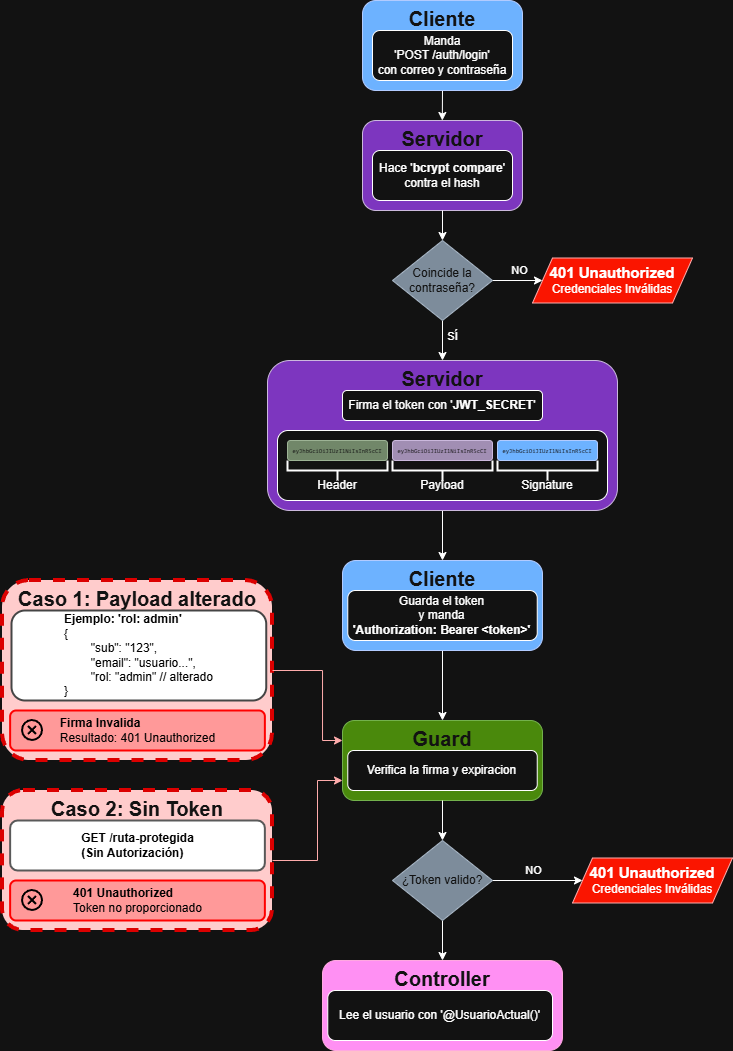

The diagram above was exported from draw.io. Its source (the exported page's mxGraphModel, read from the mxfile embedded in the PNG):
<mxGraphModel dx="1825" dy="-542" grid="1" gridSize="10" guides="1" tooltips="1" connect="1" arrows="1" fold="1" page="1" pageScale="1" pageWidth="850" pageHeight="1100" math="0" shadow="0">
  <root>
    <mxCell id="0" />
    <mxCell id="1" parent="0" />
    <mxCell id="JPGH37ELjg2LM0Ue_J6d-47" edge="1" parent="1" source="JPGH37ELjg2LM0Ue_J6d-44" style="edgeStyle=orthogonalEdgeStyle;rounded=0;orthogonalLoop=1;jettySize=auto;html=1;exitX=1;exitY=0.5;exitDx=0;exitDy=0;entryX=0;entryY=0.5;entryDx=0;entryDy=0;" target="JPGH37ELjg2LM0Ue_J6d-46">
      <mxGeometry relative="1" as="geometry" />
    </mxCell>
    <mxCell id="JPGH37ELjg2LM0Ue_J6d-48" connectable="0" parent="JPGH37ELjg2LM0Ue_J6d-47" style="edgeLabel;html=1;align=center;verticalAlign=middle;resizable=0;points=[];" value="NO" vertex="1">
      <mxGeometry relative="1" x="-0.0991" y="1" as="geometry">
        <mxPoint x="4" y="-9" as="offset" />
      </mxGeometry>
    </mxCell>
    <mxCell id="JPGH37ELjg2LM0Ue_J6d-50" edge="1" parent="1" source="JPGH37ELjg2LM0Ue_J6d-44" style="edgeStyle=orthogonalEdgeStyle;rounded=0;orthogonalLoop=1;jettySize=auto;html=1;exitX=0.5;exitY=1;exitDx=0;exitDy=0;entryX=0.5;entryY=0;entryDx=0;entryDy=0;" target="JPGH37ELjg2LM0Ue_J6d-61">
      <mxGeometry relative="1" as="geometry">
        <mxPoint x="-400" y="1480" as="targetPoint" />
      </mxGeometry>
    </mxCell>
    <mxCell id="JPGH37ELjg2LM0Ue_J6d-51" connectable="0" parent="JPGH37ELjg2LM0Ue_J6d-50" style="edgeLabel;html=1;align=center;verticalAlign=middle;resizable=0;points=[];" value="SÍ" vertex="1">
      <mxGeometry relative="1" x="-0.2448" y="1" as="geometry">
        <mxPoint x="9" as="offset" />
      </mxGeometry>
    </mxCell>
    <mxCell id="JPGH37ELjg2LM0Ue_J6d-44" parent="1" style="rhombus;whiteSpace=wrap;html=1;fillColor=#647687;fontColor=#ffffff;strokeColor=#314354;" value="Coincide la&lt;div&gt;contraseña?&lt;/div&gt;" vertex="1">
      <mxGeometry height="80" width="100" x="-450" y="1360" as="geometry" />
    </mxCell>
    <mxCell id="JPGH37ELjg2LM0Ue_J6d-46" parent="1" style="shape=parallelogram;perimeter=parallelogramPerimeter;whiteSpace=wrap;html=1;fixedSize=1;fillColor=light-dark(#e51400, #fa1500);fontColor=#ffffff;strokeColor=#B20000;" value="&lt;b&gt;&lt;font style=&quot;font-size: 15px; color: light-dark(rgb(0, 0, 0), rgb(255, 255, 255));&quot;&gt;401 Unauthorized&lt;/font&gt;&lt;/b&gt;&lt;div&gt;&lt;font style=&quot;color: light-dark(rgb(0, 0, 0), rgb(255, 255, 255));&quot;&gt;Credenciales Inválidas&lt;/font&gt;&lt;/div&gt;" vertex="1">
      <mxGeometry height="45" width="160" x="-310" y="1377.5" as="geometry" />
    </mxCell>
    <mxCell id="JPGH37ELjg2LM0Ue_J6d-54" connectable="0" parent="1" style="group;fontSize=10;" value="" vertex="1">
      <mxGeometry height="90" width="160" x="-480" y="1120" as="geometry" />
    </mxCell>
    <mxCell id="JPGH37ELjg2LM0Ue_J6d-58" edge="1" parent="JPGH37ELjg2LM0Ue_J6d-54" source="JPGH37ELjg2LM0Ue_J6d-37" style="edgeStyle=orthogonalEdgeStyle;rounded=0;orthogonalLoop=1;jettySize=auto;html=1;exitX=0.5;exitY=1;exitDx=0;exitDy=0;">
      <mxGeometry relative="1" as="geometry">
        <mxPoint x="79.82758620689651" y="120" as="targetPoint" />
      </mxGeometry>
    </mxCell>
    <mxCell id="JPGH37ELjg2LM0Ue_J6d-37" parent="JPGH37ELjg2LM0Ue_J6d-54" style="rounded=1;whiteSpace=wrap;verticalAlign=top;labelBackgroundColor=none;fillColor=#0050ef;fontColor=#ffffff;strokeColor=#001DBC;align=center;html=1;fontSize=20;fontStyle=1" value="Cliente" vertex="1">
      <mxGeometry height="90" width="160" as="geometry" />
    </mxCell>
    <mxCell id="JPGH37ELjg2LM0Ue_J6d-53" parent="JPGH37ELjg2LM0Ue_J6d-54" style="rounded=1;whiteSpace=wrap;html=1;fontSize=12;" value="&lt;span style=&quot;white-space: nowrap;&quot;&gt;&lt;font&gt;Manda&lt;/font&gt;&lt;/span&gt;&lt;div style=&quot;white-space: nowrap;&quot;&gt;&lt;font&gt;'POST /auth/login'&lt;/font&gt;&lt;/div&gt;&lt;div style=&quot;white-space: nowrap;&quot;&gt;&lt;font&gt;con correo y contraseña&lt;/font&gt;&lt;/div&gt;" vertex="1">
      <mxGeometry height="50" width="140" x="10" y="30" as="geometry" />
    </mxCell>
    <mxCell id="JPGH37ELjg2LM0Ue_J6d-55" connectable="0" parent="1" style="group" value="" vertex="1">
      <mxGeometry height="90" width="160" x="-480" y="1240" as="geometry" />
    </mxCell>
    <mxCell id="JPGH37ELjg2LM0Ue_J6d-56" parent="JPGH37ELjg2LM0Ue_J6d-55" style="rounded=1;whiteSpace=wrap;verticalAlign=top;labelBackgroundColor=none;fillColor=light-dark(#76608a, #7d36bf);fontColor=#ffffff;strokeColor=#432D57;align=center;html=1;fontSize=20;fontStyle=1" value="Servidor" vertex="1">
      <mxGeometry height="90" width="160" as="geometry" />
    </mxCell>
    <mxCell id="JPGH37ELjg2LM0Ue_J6d-57" parent="JPGH37ELjg2LM0Ue_J6d-55" style="rounded=1;whiteSpace=wrap;html=1;fontSize=12;" value="&lt;span style=&quot;text-wrap-mode: nowrap;&quot;&gt;Hace '&lt;b&gt;bcrypt compare&lt;/b&gt;'&lt;/span&gt;&lt;div&gt;&lt;span style=&quot;text-wrap-mode: nowrap;&quot;&gt;contra el hash&lt;/span&gt;&lt;/div&gt;" vertex="1">
      <mxGeometry height="50" width="140" x="10" y="30" as="geometry" />
    </mxCell>
    <mxCell id="JPGH37ELjg2LM0Ue_J6d-59" edge="1" parent="1" source="JPGH37ELjg2LM0Ue_J6d-56" style="edgeStyle=orthogonalEdgeStyle;rounded=0;orthogonalLoop=1;jettySize=auto;html=1;exitX=0.5;exitY=1;exitDx=0;exitDy=0;entryX=0.5;entryY=0;entryDx=0;entryDy=0;" target="JPGH37ELjg2LM0Ue_J6d-44">
      <mxGeometry relative="1" as="geometry" />
    </mxCell>
    <mxCell id="JPGH37ELjg2LM0Ue_J6d-81" edge="1" parent="1" source="JPGH37ELjg2LM0Ue_J6d-61" style="edgeStyle=orthogonalEdgeStyle;rounded=0;orthogonalLoop=1;jettySize=auto;html=1;exitX=0.5;exitY=1;exitDx=0;exitDy=0;entryX=0.5;entryY=0;entryDx=0;entryDy=0;" target="JPGH37ELjg2LM0Ue_J6d-79">
      <mxGeometry relative="1" as="geometry" />
    </mxCell>
    <mxCell id="JPGH37ELjg2LM0Ue_J6d-61" parent="1" style="rounded=1;whiteSpace=wrap;verticalAlign=top;labelBackgroundColor=none;fillColor=light-dark(#76608a, #7d36bf);fontColor=#ffffff;strokeColor=#432D57;align=center;html=1;fontSize=20;fontStyle=1;container=0;" value="Servidor" vertex="1">
      <mxGeometry height="150" width="350" x="-575" y="1480" as="geometry" />
    </mxCell>
    <mxCell id="JPGH37ELjg2LM0Ue_J6d-62" parent="1" style="rounded=1;whiteSpace=wrap;html=1;container=0;fontSize=12;" value="&lt;span style=&quot;text-wrap-mode: nowrap;&quot;&gt;&lt;font&gt;Firma el token con '&lt;b&gt;JWT_SECRET&lt;/b&gt;'&lt;/font&gt;&lt;/span&gt;" vertex="1">
      <mxGeometry height="30" width="200" x="-500" y="1510" as="geometry" />
    </mxCell>
    <mxCell id="JPGH37ELjg2LM0Ue_J6d-63" parent="1" style="rounded=1;whiteSpace=wrap;html=1;container=0;" value="" vertex="1">
      <mxGeometry height="70" width="330" x="-565" y="1550" as="geometry" />
    </mxCell>
    <mxCell id="JPGH37ELjg2LM0Ue_J6d-68" connectable="0" parent="1" style="group" value="" vertex="1">
      <mxGeometry height="60" width="100" x="-555" y="1560" as="geometry" />
    </mxCell>
    <mxCell id="JPGH37ELjg2LM0Ue_J6d-65" parent="JPGH37ELjg2LM0Ue_J6d-68" style="strokeWidth=2;html=1;shape=mxgraph.flowchart.annotation_2;align=left;labelPosition=right;pointerEvents=1;rotation=-90;container=0;" value="" vertex="1">
      <mxGeometry height="100" width="20" x="40" y="-20" as="geometry" />
    </mxCell>
    <mxCell id="JPGH37ELjg2LM0Ue_J6d-64" parent="JPGH37ELjg2LM0Ue_J6d-68" style="rounded=1;whiteSpace=wrap;html=1;labelBackgroundColor=none;fillStyle=solid;fillColor=#6d8764;strokeColor=#3A5431;fontColor=#ffffff;container=0;" value="&lt;div style=&quot;font-family: Consolas, &amp;quot;Courier New&amp;quot;, monospace; line-height: 19px; white-space: pre;&quot;&gt;&lt;span style=&quot;&quot;&gt;&lt;font style=&quot;font-size: 6px;&quot;&gt;eyJhbGciOiJIUzI1NiIsInR5cCI&lt;/font&gt;&lt;/span&gt;&lt;/div&gt;" vertex="1">
      <mxGeometry height="20" width="100" as="geometry" />
    </mxCell>
    <mxCell id="JPGH37ELjg2LM0Ue_J6d-66" parent="JPGH37ELjg2LM0Ue_J6d-68" style="text;html=1;whiteSpace=wrap;strokeColor=none;fillColor=none;align=center;verticalAlign=middle;rounded=0;container=0;" value="Header" vertex="1">
      <mxGeometry height="30" width="60" x="20" y="30" as="geometry" />
    </mxCell>
    <mxCell id="JPGH37ELjg2LM0Ue_J6d-69" connectable="0" parent="1" style="group" value="" vertex="1">
      <mxGeometry height="60" width="100" x="-450" y="1560" as="geometry" />
    </mxCell>
    <mxCell id="JPGH37ELjg2LM0Ue_J6d-70" parent="JPGH37ELjg2LM0Ue_J6d-69" style="strokeWidth=2;html=1;shape=mxgraph.flowchart.annotation_2;align=left;labelPosition=right;pointerEvents=1;rotation=-90;container=0;" value="" vertex="1">
      <mxGeometry height="100" width="20" x="40" y="-20" as="geometry" />
    </mxCell>
    <mxCell id="JPGH37ELjg2LM0Ue_J6d-71" parent="JPGH37ELjg2LM0Ue_J6d-69" style="rounded=1;whiteSpace=wrap;html=1;labelBackgroundColor=none;fillStyle=solid;fillColor=#76608a;strokeColor=#432D57;fontColor=#ffffff;container=0;" value="&lt;div style=&quot;font-family: Consolas, &amp;quot;Courier New&amp;quot;, monospace; line-height: 19px; white-space: pre;&quot;&gt;&lt;span style=&quot;&quot;&gt;&lt;font style=&quot;font-size: 6px;&quot;&gt;eyJhbGciOiJIUzI1NiIsInR5cCI&lt;/font&gt;&lt;/span&gt;&lt;/div&gt;" vertex="1">
      <mxGeometry height="20" width="100" as="geometry" />
    </mxCell>
    <mxCell id="JPGH37ELjg2LM0Ue_J6d-72" parent="JPGH37ELjg2LM0Ue_J6d-69" style="text;html=1;whiteSpace=wrap;strokeColor=none;fillColor=none;align=center;verticalAlign=middle;rounded=0;container=0;" value="Payload" vertex="1">
      <mxGeometry height="30" width="60" x="20" y="30" as="geometry" />
    </mxCell>
    <mxCell id="JPGH37ELjg2LM0Ue_J6d-73" connectable="0" parent="1" style="group" value="" vertex="1">
      <mxGeometry height="60" width="100" x="-345" y="1560" as="geometry" />
    </mxCell>
    <mxCell id="JPGH37ELjg2LM0Ue_J6d-74" parent="JPGH37ELjg2LM0Ue_J6d-73" style="strokeWidth=2;html=1;shape=mxgraph.flowchart.annotation_2;align=left;labelPosition=right;pointerEvents=1;rotation=-90;container=0;" value="" vertex="1">
      <mxGeometry height="100" width="20" x="40" y="-20" as="geometry" />
    </mxCell>
    <mxCell id="JPGH37ELjg2LM0Ue_J6d-75" parent="JPGH37ELjg2LM0Ue_J6d-73" style="rounded=1;whiteSpace=wrap;html=1;labelBackgroundColor=none;fillStyle=solid;fillColor=#0050ef;strokeColor=#001DBC;fontColor=#ffffff;container=0;" value="&lt;div style=&quot;font-family: Consolas, &amp;quot;Courier New&amp;quot;, monospace; line-height: 19px; white-space: pre;&quot;&gt;&lt;span style=&quot;&quot;&gt;&lt;font style=&quot;font-size: 6px;&quot;&gt;eyJhbGciOiJIUzI1NiIsInR5cCI&lt;/font&gt;&lt;/span&gt;&lt;/div&gt;" vertex="1">
      <mxGeometry height="20" width="100" as="geometry" />
    </mxCell>
    <mxCell id="JPGH37ELjg2LM0Ue_J6d-76" parent="JPGH37ELjg2LM0Ue_J6d-73" style="text;html=1;whiteSpace=wrap;strokeColor=none;fillColor=none;align=center;verticalAlign=middle;rounded=0;container=0;" value="Signature" vertex="1">
      <mxGeometry height="30" width="60" x="20" y="30" as="geometry" />
    </mxCell>
    <mxCell id="JPGH37ELjg2LM0Ue_J6d-78" edge="1" parent="1" source="JPGH37ELjg2LM0Ue_J6d-79" style="edgeStyle=orthogonalEdgeStyle;rounded=0;orthogonalLoop=1;jettySize=auto;html=1;exitX=0.5;exitY=1;exitDx=0;exitDy=0;entryX=0.5;entryY=0;entryDx=0;entryDy=0;" target="JPGH37ELjg2LM0Ue_J6d-84">
      <mxGeometry relative="1" as="geometry">
        <mxPoint x="-395.97096188747736" y="1800" as="targetPoint" />
      </mxGeometry>
    </mxCell>
    <mxCell id="JPGH37ELjg2LM0Ue_J6d-82" connectable="0" parent="1" style="group" value="" vertex="1">
      <mxGeometry height="90" width="200" x="-500" y="1680" as="geometry" />
    </mxCell>
    <mxCell id="JPGH37ELjg2LM0Ue_J6d-79" parent="JPGH37ELjg2LM0Ue_J6d-82" style="rounded=1;whiteSpace=wrap;verticalAlign=top;labelBackgroundColor=none;fillColor=#0050ef;fontColor=#ffffff;strokeColor=#001DBC;align=center;html=1;fontSize=20;fontStyle=1;container=0;" value="Cliente" vertex="1">
      <mxGeometry height="90" width="200" as="geometry" />
    </mxCell>
    <mxCell id="JPGH37ELjg2LM0Ue_J6d-80" parent="JPGH37ELjg2LM0Ue_J6d-82" style="rounded=1;whiteSpace=wrap;html=1;fontSize=12;container=0;" value="&lt;span style=&quot;text-wrap-mode: nowrap;&quot;&gt;Guarda el token&lt;/span&gt;&lt;div&gt;&lt;span style=&quot;text-wrap-mode: nowrap;&quot;&gt;y manda&lt;/span&gt;&lt;/div&gt;&lt;div&gt;&lt;span style=&quot;text-wrap-mode: nowrap;&quot;&gt;&lt;b&gt;'Authorization: Bearer &amp;lt;token&amp;gt;'&lt;/b&gt;&lt;/span&gt;&lt;/div&gt;" vertex="1">
      <mxGeometry height="50" width="189.47" x="5.269999999999982" y="30" as="geometry" />
    </mxCell>
    <mxCell id="JPGH37ELjg2LM0Ue_J6d-83" connectable="0" parent="1" style="group" value="" vertex="1">
      <mxGeometry height="90" width="200" x="-500" y="1840" as="geometry" />
    </mxCell>
    <mxCell id="JPGH37ELjg2LM0Ue_J6d-84" parent="JPGH37ELjg2LM0Ue_J6d-83" style="rounded=1;whiteSpace=wrap;verticalAlign=top;labelBackgroundColor=none;fillColor=#60a917;fontColor=#ffffff;strokeColor=#2D7600;align=center;html=1;fontSize=20;fontStyle=1;container=0;" value="Guard" vertex="1">
      <mxGeometry height="80" width="200" as="geometry" />
    </mxCell>
    <mxCell id="JPGH37ELjg2LM0Ue_J6d-85" parent="JPGH37ELjg2LM0Ue_J6d-83" style="rounded=1;whiteSpace=wrap;html=1;fontSize=12;container=0;" value="&lt;span style=&quot;text-wrap-mode: nowrap;&quot;&gt;Verifica la firma y expiracion&lt;/span&gt;" vertex="1">
      <mxGeometry height="40" width="189.47" x="5.27" y="30" as="geometry" />
    </mxCell>
    <mxCell id="JPGH37ELjg2LM0Ue_J6d-92" connectable="0" parent="1" style="group" value="" vertex="1">
      <mxGeometry height="180" width="270" x="-840" y="1700" as="geometry" />
    </mxCell>
    <mxCell id="JPGH37ELjg2LM0Ue_J6d-88" parent="JPGH37ELjg2LM0Ue_J6d-92" style="rounded=1;whiteSpace=wrap;verticalAlign=top;labelBackgroundColor=none;fillColor=light-dark(#E51400,#FFCCCC);fontColor=#ffffff;strokeColor=light-dark(#000000,#DC0000);align=center;html=1;fontSize=20;fontStyle=1;container=0;strokeWidth=4;dashed=1;" value="Caso 1: Payload alterado" vertex="1">
      <mxGeometry height="180" width="270" as="geometry" />
    </mxCell>
    <mxCell id="JPGH37ELjg2LM0Ue_J6d-89" parent="JPGH37ELjg2LM0Ue_J6d-92" style="rounded=1;whiteSpace=wrap;html=1;fontSize=12;container=0;fillColor=light-dark(#FFFFFF,#FFFFFF);fontColor=light-dark(#000000,#000000);strokeColor=light-dark(#000000,#454545);strokeWidth=2;" value="&lt;div style=&quot;text-align: left;&quot;&gt;&lt;span style=&quot;white-space: nowrap; background-color: transparent;&quot;&gt;&lt;b&gt;Ejemplo: 'rol: admin'&lt;/b&gt;&lt;/span&gt;&lt;/div&gt;&lt;div style=&quot;text-align: left;&quot;&gt;&lt;span style=&quot;text-wrap-mode: nowrap;&quot;&gt;{&lt;/span&gt;&lt;/div&gt;&lt;div style=&quot;text-align: left;&quot;&gt;&lt;span style=&quot;text-wrap-mode: nowrap;&quot;&gt;&lt;span style=&quot;white-space: pre;&quot;&gt;&#09;&lt;/span&gt;&quot;sub&quot;: &quot;123&quot;,&lt;br&gt;&lt;/span&gt;&lt;/div&gt;&lt;div style=&quot;text-align: left;&quot;&gt;&lt;span style=&quot;text-wrap-mode: nowrap;&quot;&gt;&lt;span style=&quot;white-space: pre;&quot;&gt;&#09;&lt;/span&gt;&quot;email&quot;: &quot;usuario...&quot;,&lt;br&gt;&lt;/span&gt;&lt;/div&gt;&lt;div style=&quot;text-align: left;&quot;&gt;&lt;span style=&quot;text-wrap-mode: nowrap;&quot;&gt;&lt;span style=&quot;white-space: pre;&quot;&gt;&#09;&lt;/span&gt;&quot;rol: &quot;admin&quot; // alterado&lt;br&gt;&lt;/span&gt;&lt;/div&gt;&lt;div style=&quot;text-align: left;&quot;&gt;&lt;span style=&quot;text-wrap-mode: nowrap;&quot;&gt;}&lt;/span&gt;&lt;/div&gt;" vertex="1">
      <mxGeometry height="90" width="254.74" x="9" y="30" as="geometry" />
    </mxCell>
    <mxCell id="JPGH37ELjg2LM0Ue_J6d-90" parent="JPGH37ELjg2LM0Ue_J6d-92" style="rounded=1;whiteSpace=wrap;html=1;fontSize=12;container=0;fillColor=light-dark(#FFFFFF,#FF9999);fontColor=light-dark(#000000,#000000);strokeColor=light-dark(#000000,#FF0000);strokeWidth=2;" value="&lt;div style=&quot;text-align: left;&quot;&gt;&lt;span style=&quot;text-wrap-mode: nowrap;&quot;&gt;&lt;b&gt;Firma Invalida&lt;/b&gt;&lt;/span&gt;&lt;/div&gt;&lt;div style=&quot;text-align: left;&quot;&gt;&lt;span style=&quot;text-wrap-mode: nowrap;&quot;&gt;Resultado: 401 Unauthorized&lt;/span&gt;&lt;/div&gt;" vertex="1">
      <mxGeometry height="40" width="254.74" x="7.6299999999999955" y="130" as="geometry" />
    </mxCell>
    <mxCell id="JPGH37ELjg2LM0Ue_J6d-91" parent="JPGH37ELjg2LM0Ue_J6d-92" style="shape=image;html=1;verticalAlign=top;verticalLabelPosition=bottom;labelBackgroundColor=#ffffff;imageAspect=0;aspect=fixed;image=https://icons.diagrams.net/icon-cache1/Basic-2519/circle-x-813.svg" value="" vertex="1">
      <mxGeometry height="24" width="24" x="18" y="138" as="geometry" />
    </mxCell>
    <mxCell id="JPGH37ELjg2LM0Ue_J6d-98" edge="1" parent="1" source="JPGH37ELjg2LM0Ue_J6d-88" style="edgeStyle=orthogonalEdgeStyle;rounded=0;orthogonalLoop=1;jettySize=auto;html=1;exitX=1;exitY=0.5;exitDx=0;exitDy=0;entryX=0;entryY=0.25;entryDx=0;entryDy=0;fillColor=#e51400;strokeColor=#B20000;" target="JPGH37ELjg2LM0Ue_J6d-84">
      <mxGeometry relative="1" as="geometry">
        <Array as="points">
          <mxPoint x="-520" y="1790" />
          <mxPoint x="-520" y="1860" />
        </Array>
        <mxPoint x="-565" y="1790" as="sourcePoint" />
      </mxGeometry>
    </mxCell>
    <mxCell id="JPGH37ELjg2LM0Ue_J6d-99" edge="1" parent="1" source="JPGH37ELjg2LM0Ue_J6d-94" style="edgeStyle=orthogonalEdgeStyle;rounded=0;orthogonalLoop=1;jettySize=auto;html=1;exitX=1;exitY=0.5;exitDx=0;exitDy=0;entryX=0;entryY=0.75;entryDx=0;entryDy=0;fillColor=#e51400;strokeColor=#B20000;" target="JPGH37ELjg2LM0Ue_J6d-84">
      <mxGeometry relative="1" as="geometry">
        <Array as="points">
          <mxPoint x="-525" y="1980" />
          <mxPoint x="-525" y="1900" />
        </Array>
        <mxPoint x="-535" y="1980" as="sourcePoint" />
      </mxGeometry>
    </mxCell>
    <mxCell id="JPGH37ELjg2LM0Ue_J6d-100" connectable="0" parent="1" style="group;strokeColor=none;strokeWidth=2;" value="" vertex="1">
      <mxGeometry height="140" width="270" x="-840" y="1910" as="geometry" />
    </mxCell>
    <mxCell id="JPGH37ELjg2LM0Ue_J6d-94" parent="JPGH37ELjg2LM0Ue_J6d-100" style="rounded=1;whiteSpace=wrap;verticalAlign=top;labelBackgroundColor=none;fillColor=light-dark(#E51400,#FFCCCC);fontColor=#ffffff;strokeColor=light-dark(#000000,#DC0000);align=center;html=1;fontSize=20;fontStyle=1;container=0;strokeWidth=4;dashed=1;" value="Caso 2: Sin Token" vertex="1">
      <mxGeometry height="140" width="270" as="geometry" />
    </mxCell>
    <mxCell id="JPGH37ELjg2LM0Ue_J6d-95" parent="JPGH37ELjg2LM0Ue_J6d-100" style="rounded=1;whiteSpace=wrap;html=1;fontSize=12;container=0;fillColor=light-dark(#FFFFFF,#FFFFFF);fontColor=light-dark(#000000,#000000);strokeColor=light-dark(#000000,#595959);strokeWidth=2;" value="&lt;div style=&quot;text-align: left;&quot;&gt;&lt;span style=&quot;text-wrap-mode: nowrap;&quot;&gt;&lt;b&gt;GET /ruta-protegida&lt;/b&gt;&lt;/span&gt;&lt;/div&gt;&lt;div style=&quot;text-align: left;&quot;&gt;&lt;span style=&quot;text-wrap-mode: nowrap;&quot;&gt;&lt;b&gt;(Sin Autorización)&lt;/b&gt;&lt;/span&gt;&lt;/div&gt;" vertex="1">
      <mxGeometry height="50" width="254.74" x="7.6299999999999955" y="30" as="geometry" />
    </mxCell>
    <mxCell id="JPGH37ELjg2LM0Ue_J6d-96" parent="JPGH37ELjg2LM0Ue_J6d-100" style="rounded=1;whiteSpace=wrap;html=1;fontSize=12;container=0;fillColor=light-dark(#FFFFFF,#FF9999);fontColor=light-dark(#000000,#000000);strokeColor=light-dark(#000000,#FF0000);strokeWidth=2;" value="&lt;div style=&quot;text-align: left;&quot;&gt;&lt;span style=&quot;text-wrap-mode: nowrap;&quot;&gt;&lt;b&gt;401 Unauthorized&lt;/b&gt;&lt;/span&gt;&lt;/div&gt;&lt;div style=&quot;text-align: left;&quot;&gt;&lt;span style=&quot;text-wrap-mode: nowrap;&quot;&gt;Token no proporcionado&lt;/span&gt;&lt;/div&gt;" vertex="1">
      <mxGeometry height="40" width="254.74" x="7.6299999999999955" y="90" as="geometry" />
    </mxCell>
    <mxCell id="JPGH37ELjg2LM0Ue_J6d-97" parent="JPGH37ELjg2LM0Ue_J6d-100" style="shape=image;html=1;verticalAlign=top;verticalLabelPosition=bottom;labelBackgroundColor=#ffffff;imageAspect=0;aspect=fixed;image=https://icons.diagrams.net/icon-cache1/Basic-2519/circle-x-813.svg;container=0;" value="" vertex="1">
      <mxGeometry height="24" width="24" x="18" y="98" as="geometry" />
    </mxCell>
    <mxCell id="JPGH37ELjg2LM0Ue_J6d-105" edge="1" parent="1" source="JPGH37ELjg2LM0Ue_J6d-101" style="edgeStyle=orthogonalEdgeStyle;rounded=0;orthogonalLoop=1;jettySize=auto;html=1;entryX=0;entryY=0.5;entryDx=0;entryDy=0;" target="JPGH37ELjg2LM0Ue_J6d-106" value="">
      <mxGeometry relative="1" as="geometry">
        <mxPoint x="-270" y="2000" as="targetPoint" />
      </mxGeometry>
    </mxCell>
    <mxCell id="JPGH37ELjg2LM0Ue_J6d-108" connectable="0" parent="JPGH37ELjg2LM0Ue_J6d-105" style="edgeLabel;html=1;align=center;verticalAlign=middle;resizable=0;points=[];" value="NO" vertex="1">
      <mxGeometry relative="1" x="-0.4794" as="geometry">
        <mxPoint x="17" y="-10" as="offset" />
      </mxGeometry>
    </mxCell>
    <mxCell id="JPGH37ELjg2LM0Ue_J6d-112" edge="1" parent="1" source="JPGH37ELjg2LM0Ue_J6d-101" style="edgeStyle=orthogonalEdgeStyle;rounded=0;orthogonalLoop=1;jettySize=auto;html=1;exitX=0.5;exitY=1;exitDx=0;exitDy=0;" target="JPGH37ELjg2LM0Ue_J6d-110">
      <mxGeometry relative="1" as="geometry" />
    </mxCell>
    <mxCell id="JPGH37ELjg2LM0Ue_J6d-101" parent="1" style="rhombus;whiteSpace=wrap;html=1;fillColor=#647687;fontColor=#ffffff;strokeColor=#314354;" value="¿Token valido?" vertex="1">
      <mxGeometry height="80" width="100" x="-450" y="1960" as="geometry" />
    </mxCell>
    <mxCell id="JPGH37ELjg2LM0Ue_J6d-102" edge="1" parent="1" source="JPGH37ELjg2LM0Ue_J6d-84" style="edgeStyle=orthogonalEdgeStyle;rounded=0;orthogonalLoop=1;jettySize=auto;html=1;exitX=0.5;exitY=1;exitDx=0;exitDy=0;entryX=0.5;entryY=0;entryDx=0;entryDy=0;" target="JPGH37ELjg2LM0Ue_J6d-101">
      <mxGeometry relative="1" as="geometry" />
    </mxCell>
    <mxCell id="JPGH37ELjg2LM0Ue_J6d-106" parent="1" style="shape=parallelogram;perimeter=parallelogramPerimeter;whiteSpace=wrap;html=1;fixedSize=1;fillColor=light-dark(#e51400, #fa1500);fontColor=#ffffff;strokeColor=#B20000;" value="&lt;b&gt;&lt;font style=&quot;font-size: 15px; color: light-dark(rgb(0, 0, 0), rgb(255, 255, 255));&quot;&gt;401 Unauthorized&lt;/font&gt;&lt;/b&gt;&lt;div&gt;&lt;font style=&quot;color: light-dark(rgb(0, 0, 0), rgb(255, 255, 255));&quot;&gt;Credenciales Inválidas&lt;/font&gt;&lt;/div&gt;" vertex="1">
      <mxGeometry height="45" width="160" x="-270" y="1977.5" as="geometry" />
    </mxCell>
    <mxCell id="JPGH37ELjg2LM0Ue_J6d-110" parent="1" style="rounded=1;whiteSpace=wrap;verticalAlign=top;labelBackgroundColor=none;fillColor=#d80073;strokeColor=#A50040;align=center;html=1;fontSize=20;fontStyle=1;container=0;fontColor=#ffffff;" value="Controller" vertex="1">
      <mxGeometry height="90" width="240" x="-520" y="2080" as="geometry" />
    </mxCell>
    <mxCell id="JPGH37ELjg2LM0Ue_J6d-111" parent="1" style="rounded=1;whiteSpace=wrap;html=1;fontSize=12;container=0;" value="&lt;span style=&quot;text-wrap-mode: nowrap;&quot;&gt;Lee el usuario con '@UsuarioActual()'&lt;/span&gt;" vertex="1">
      <mxGeometry height="50" width="224.73" x="-514.73" y="2110" as="geometry" />
    </mxCell>
  </root>
</mxGraphModel>